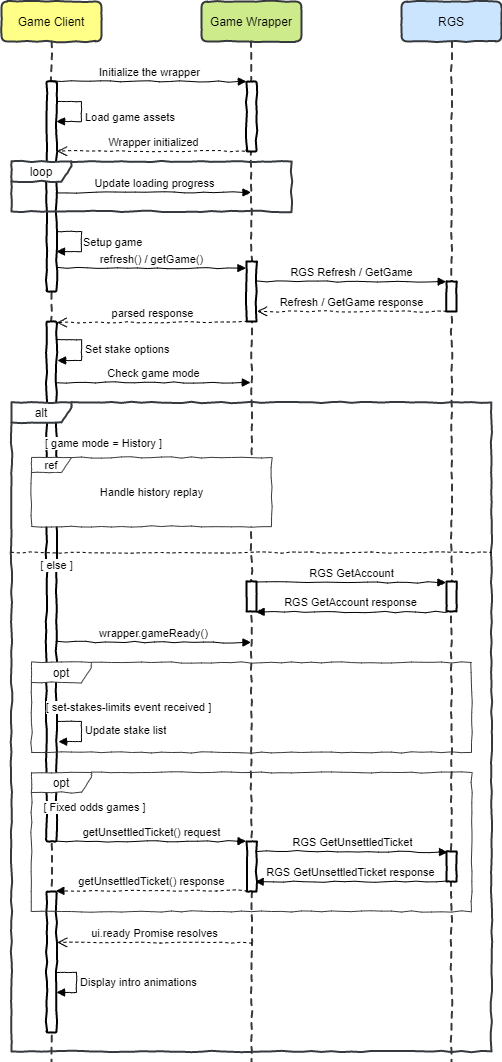

The diagram above was exported from draw.io. Its source (the exported page's mxGraphModel, read from the mxfile embedded in the PNG):
<mxGraphModel dx="1086" dy="806" grid="1" gridSize="10" guides="1" tooltips="1" connect="1" arrows="1" fold="1" page="1" pageScale="1" pageWidth="826" pageHeight="1169" math="0" shadow="0">
  <root>
    <mxCell id="0" />
    <mxCell id="1" parent="0" />
    <mxCell id="WAaAUo4A6snCpI449jHV-1" value="Game Client" style="shape=umlLifeline;perimeter=lifelinePerimeter;whiteSpace=wrap;html=1;container=1;collapsible=0;recursiveResize=0;outlineConnect=0;rounded=1;comic=1;strokeWidth=2;strokeColor=#36393d;fillColor=#ffff88;" parent="1" vertex="1">
      <mxGeometry x="180" y="80" width="100" height="1060" as="geometry" />
    </mxCell>
    <mxCell id="WAaAUo4A6snCpI449jHV-55" value="" style="html=1;points=[];perimeter=orthogonalPerimeter;rounded=1;shadow=0;comic=1;labelBackgroundColor=#ffffff;strokeColor=#000000;strokeWidth=2;fillColor=#ffffff;gradientColor=none;fontSize=11;" parent="WAaAUo4A6snCpI449jHV-1" vertex="1">
      <mxGeometry x="45" y="890" width="10" height="141" as="geometry" />
    </mxCell>
    <mxCell id="WAaAUo4A6snCpI449jHV-11" value="" style="html=1;points=[];perimeter=orthogonalPerimeter;comic=1;rounded=1;strokeWidth=2;" parent="WAaAUo4A6snCpI449jHV-1" vertex="1">
      <mxGeometry x="45" y="80" width="10" height="210" as="geometry" />
    </mxCell>
    <mxCell id="WAaAUo4A6snCpI449jHV-56" value="Display intro animations" style="edgeStyle=orthogonalEdgeStyle;html=1;align=left;spacingLeft=2;endArrow=block;rounded=0;entryX=1;entryY=0;strokeWidth=1;fontSize=11;comic=1;exitX=1.007;exitY=0.573;exitDx=0;exitDy=0;exitPerimeter=0;" parent="WAaAUo4A6snCpI449jHV-1" source="WAaAUo4A6snCpI449jHV-55" edge="1">
      <mxGeometry relative="1" as="geometry">
        <mxPoint x="50" y="971" as="sourcePoint" />
        <Array as="points">
          <mxPoint x="75" y="971" />
          <mxPoint x="75" y="991" />
        </Array>
        <mxPoint x="55" y="990.9999999999998" as="targetPoint" />
      </mxGeometry>
    </mxCell>
    <mxCell id="WAaAUo4A6snCpI449jHV-17" value="Setup game" style="html=1;verticalAlign=bottom;endArrow=block;comic=1;edgeStyle=orthogonalEdgeStyle;jumpStyle=none;align=left;rounded=0;" parent="WAaAUo4A6snCpI449jHV-1" source="WAaAUo4A6snCpI449jHV-11" target="WAaAUo4A6snCpI449jHV-11" edge="1">
      <mxGeometry x="0.2855" width="80" relative="1" as="geometry">
        <mxPoint x="100" y="250" as="sourcePoint" />
        <mxPoint x="150" y="240" as="targetPoint" />
        <Array as="points">
          <mxPoint x="80" y="230" />
          <mxPoint x="80" y="250" />
        </Array>
        <mxPoint as="offset" />
      </mxGeometry>
    </mxCell>
    <mxCell id="WAaAUo4A6snCpI449jHV-12" value="Load game assets" style="html=1;align=left;spacingLeft=2;endArrow=block;rounded=0;comic=1;edgeStyle=orthogonalEdgeStyle;elbow=vertical;" parent="WAaAUo4A6snCpI449jHV-1" source="WAaAUo4A6snCpI449jHV-11" target="WAaAUo4A6snCpI449jHV-11" edge="1">
      <mxGeometry x="0.1751" relative="1" as="geometry">
        <mxPoint x="59.5" y="99.82000000000005" as="sourcePoint" />
        <Array as="points">
          <mxPoint x="80" y="100" />
          <mxPoint x="80" y="120" />
        </Array>
        <mxPoint x="58.66999999999996" y="130.12" as="targetPoint" />
        <mxPoint as="offset" />
      </mxGeometry>
    </mxCell>
    <mxCell id="C8blwDzd1Sw-2Ckbdhr8-4" value="" style="html=1;points=[];perimeter=orthogonalPerimeter;comic=1;rounded=1;strokeWidth=2;" parent="1" vertex="1">
      <mxGeometry x="225" y="400" width="10" height="520" as="geometry" />
    </mxCell>
    <mxCell id="WAaAUo4A6snCpI449jHV-50" value="opt" style="shape=umlFrame;whiteSpace=wrap;html=1;rounded=1;shadow=0;comic=1;labelBackgroundColor=#ffffff;strokeColor=#36393d;strokeWidth=1;fillColor=#ffffff;width=60;height=20;swimlaneFillColor=none;" parent="1" vertex="1">
      <mxGeometry x="210" y="851" width="440" height="139" as="geometry" />
    </mxCell>
    <mxCell id="WAaAUo4A6snCpI449jHV-35" value="alt" style="shape=umlFrame;whiteSpace=wrap;html=1;comic=1;swimlaneFillColor=none;strokeWidth=2;width=60;height=20;shadow=0;fillColor=#ffffff;strokeColor=#36393d;" parent="1" vertex="1">
      <mxGeometry x="190" y="481" width="480" height="649" as="geometry" />
    </mxCell>
    <mxCell id="WAaAUo4A6snCpI449jHV-3" value="RGS" style="shape=umlLifeline;perimeter=lifelinePerimeter;whiteSpace=wrap;html=1;container=1;collapsible=0;recursiveResize=0;outlineConnect=0;comic=1;rounded=1;strokeWidth=2;strokeColor=#36393d;fillColor=#cce5ff;" parent="1" vertex="1">
      <mxGeometry x="580" y="80" width="100" height="1060" as="geometry" />
    </mxCell>
    <mxCell id="C_W2j70MFX272x50tcsV-8" value="" style="html=1;points=[];perimeter=orthogonalPerimeter;shadow=0;comic=1;strokeWidth=2;gradientColor=none;" parent="WAaAUo4A6snCpI449jHV-3" vertex="1">
      <mxGeometry x="45" y="280" width="10" height="30" as="geometry" />
    </mxCell>
    <mxCell id="WAaAUo4A6snCpI449jHV-2" value="Game Wrapper" style="shape=umlLifeline;perimeter=lifelinePerimeter;whiteSpace=wrap;html=1;container=1;collapsible=0;recursiveResize=0;outlineConnect=0;rounded=1;comic=1;strokeWidth=2;strokeColor=#36393d;fillColor=#cdeb8b;" parent="1" vertex="1">
      <mxGeometry x="380" y="80" width="100" height="1060" as="geometry" />
    </mxCell>
    <mxCell id="WAaAUo4A6snCpI449jHV-7" value="" style="html=1;points=[];perimeter=orthogonalPerimeter;comic=1;rounded=1;strokeWidth=2;" parent="WAaAUo4A6snCpI449jHV-2" vertex="1">
      <mxGeometry x="45" y="80" width="10" height="70" as="geometry" />
    </mxCell>
    <mxCell id="C_W2j70MFX272x50tcsV-7" value="" style="html=1;points=[];perimeter=orthogonalPerimeter;shadow=0;comic=1;strokeWidth=2;gradientColor=none;" parent="WAaAUo4A6snCpI449jHV-2" vertex="1">
      <mxGeometry x="45" y="260" width="10" height="60" as="geometry" />
    </mxCell>
    <mxCell id="WAaAUo4A6snCpI449jHV-48" value="" style="html=1;verticalAlign=bottom;endArrow=none;dashed=1;endSize=8;comic=1;endFill=0;strokeWidth=1;" parent="1" edge="1">
      <mxGeometry relative="1" as="geometry">
        <mxPoint x="189.66666666666674" y="631" as="sourcePoint" />
        <mxPoint x="670" y="631" as="targetPoint" />
        <Array as="points">
          <mxPoint x="590" y="631" />
        </Array>
      </mxGeometry>
    </mxCell>
    <mxCell id="WAaAUo4A6snCpI449jHV-39" value="[ else ]" style="text;html=1;align=center;verticalAlign=middle;resizable=0;points=[];autosize=1;labelBackgroundColor=#ffffff;fontSize=11;" parent="1" vertex="1">
      <mxGeometry x="210" y="634" width="50" height="20" as="geometry" />
    </mxCell>
    <mxCell id="WAaAUo4A6snCpI449jHV-37" value="[ game mode = History ]" style="text;html=1;align=center;verticalAlign=middle;resizable=0;points=[];autosize=1;labelBackgroundColor=#ffffff;fontSize=11;" parent="1" vertex="1">
      <mxGeometry x="217" y="512" width="130" height="20" as="geometry" />
    </mxCell>
    <mxCell id="WAaAUo4A6snCpI449jHV-8" value="Initialize the wrapper" style="html=1;verticalAlign=bottom;endArrow=block;entryX=0;entryY=0;comic=1;snapToPoint=0;" parent="1" source="WAaAUo4A6snCpI449jHV-1" target="WAaAUo4A6snCpI449jHV-7" edge="1">
      <mxGeometry relative="1" as="geometry">
        <mxPoint x="350" y="160" as="sourcePoint" />
      </mxGeometry>
    </mxCell>
    <mxCell id="WAaAUo4A6snCpI449jHV-9" value="Wrapper initialized" style="html=1;verticalAlign=bottom;endArrow=open;dashed=1;endSize=8;entryX=1.059;entryY=0.339;entryDx=0;entryDy=0;entryPerimeter=0;comic=1;" parent="1" source="WAaAUo4A6snCpI449jHV-2" edge="1">
      <mxGeometry relative="1" as="geometry">
        <mxPoint x="235.58999999999997" y="229.68" as="targetPoint" />
        <mxPoint x="426" y="230" as="sourcePoint" />
      </mxGeometry>
    </mxCell>
    <mxCell id="WAaAUo4A6snCpI449jHV-16" value="Update loading progress" style="html=1;verticalAlign=bottom;endArrow=block;exitX=1.059;exitY=0.991;exitDx=0;exitDy=0;exitPerimeter=0;comic=1;" parent="1" edge="1">
      <mxGeometry width="80" relative="1" as="geometry">
        <mxPoint x="235.59000000000003" y="270.91999999999996" as="sourcePoint" />
        <mxPoint x="429.5" y="270.91999999999996" as="targetPoint" />
      </mxGeometry>
    </mxCell>
    <mxCell id="WAaAUo4A6snCpI449jHV-19" value="RGS Refresh / GetGame" style="html=1;verticalAlign=bottom;endArrow=block;comic=1;entryX=-0.029;entryY=0.005;entryDx=0;entryDy=0;entryPerimeter=0;strokeColor=#000000;exitX=1.024;exitY=0.333;exitDx=0;exitDy=0;exitPerimeter=0;" parent="1" source="C_W2j70MFX272x50tcsV-7" target="C_W2j70MFX272x50tcsV-8" edge="1">
      <mxGeometry width="80" relative="1" as="geometry">
        <mxPoint x="460" y="360" as="sourcePoint" />
        <mxPoint x="629" y="357.15" as="targetPoint" />
      </mxGeometry>
    </mxCell>
    <mxCell id="WAaAUo4A6snCpI449jHV-28" value="Check game mode" style="html=1;verticalAlign=bottom;endArrow=block;comic=1;" parent="1" source="C8blwDzd1Sw-2Ckbdhr8-4" edge="1">
      <mxGeometry width="80" relative="1" as="geometry">
        <mxPoint x="260" y="461" as="sourcePoint" />
        <mxPoint x="429" y="461" as="targetPoint" />
      </mxGeometry>
    </mxCell>
    <mxCell id="WAaAUo4A6snCpI449jHV-30" value="RGS GetAccount" style="html=1;verticalAlign=bottom;endArrow=block;comic=1;entryX=-0.052;entryY=0.033;entryDx=0;entryDy=0;entryPerimeter=0;exitX=1.01;exitY=0.028;exitDx=0;exitDy=0;exitPerimeter=0;" parent="1" source="C8blwDzd1Sw-2Ckbdhr8-1" target="YMMiGA0IJu7YadpsRX6e-12" edge="1">
      <mxGeometry width="80" relative="1" as="geometry">
        <mxPoint x="430" y="661" as="sourcePoint" />
        <mxPoint x="629.5" y="661" as="targetPoint" />
      </mxGeometry>
    </mxCell>
    <mxCell id="WAaAUo4A6snCpI449jHV-33" value="RGS GetAccount response" style="html=1;verticalAlign=bottom;endArrow=block;comic=1;exitX=-0.071;exitY=1.018;exitDx=0;exitDy=0;exitPerimeter=0;entryX=0.961;entryY=1.012;entryDx=0;entryDy=0;entryPerimeter=0;" parent="1" source="YMMiGA0IJu7YadpsRX6e-12" target="C8blwDzd1Sw-2Ckbdhr8-1" edge="1">
      <mxGeometry width="80" relative="1" as="geometry">
        <mxPoint x="629.5" y="691" as="sourcePoint" />
        <mxPoint x="429.81034482758605" y="691" as="targetPoint" />
      </mxGeometry>
    </mxCell>
    <mxCell id="WAaAUo4A6snCpI449jHV-34" value="wrapper.gameReady()" style="html=1;verticalAlign=bottom;endArrow=block;comic=1;exitX=0.967;exitY=0.616;exitDx=0;exitDy=0;exitPerimeter=0;" parent="1" source="C8blwDzd1Sw-2Ckbdhr8-4" edge="1">
      <mxGeometry width="80" relative="1" as="geometry">
        <mxPoint x="240" y="721" as="sourcePoint" />
        <mxPoint x="429.5" y="721" as="targetPoint" />
      </mxGeometry>
    </mxCell>
    <mxCell id="WAaAUo4A6snCpI449jHV-44" value="opt" style="shape=umlFrame;whiteSpace=wrap;html=1;labelBackgroundColor=#ffffff;comic=1;width=60;height=20;fillColor=#ffffff;strokeColor=#36393d;" parent="1" vertex="1">
      <mxGeometry x="210" y="741" width="440" height="90" as="geometry" />
    </mxCell>
    <mxCell id="WAaAUo4A6snCpI449jHV-45" value="[ set-stakes-limits event received ]" style="text;html=1;align=center;verticalAlign=middle;resizable=0;points=[];autosize=1;labelBackgroundColor=#ffffff;fontSize=11;" parent="1" vertex="1">
      <mxGeometry x="217" y="776" width="180" height="20" as="geometry" />
    </mxCell>
    <mxCell id="WAaAUo4A6snCpI449jHV-47" value="Update stake list" style="edgeStyle=orthogonalEdgeStyle;html=1;align=left;spacingLeft=2;endArrow=block;rounded=0;comic=1;exitX=1;exitY=0.769;exitDx=0;exitDy=0;exitPerimeter=0;entryX=1.2;entryY=0.808;entryDx=0;entryDy=0;entryPerimeter=0;" parent="1" source="C8blwDzd1Sw-2Ckbdhr8-4" target="C8blwDzd1Sw-2Ckbdhr8-4" edge="1">
      <mxGeometry relative="1" as="geometry">
        <mxPoint x="240" y="800" as="sourcePoint" />
        <Array as="points">
          <mxPoint x="260" y="800" />
          <mxPoint x="260" y="820" />
        </Array>
        <mxPoint x="237" y="807" as="targetPoint" />
      </mxGeometry>
    </mxCell>
    <mxCell id="WAaAUo4A6snCpI449jHV-51" value="[ Fixed odds games ]" style="text;html=1;align=center;verticalAlign=middle;resizable=0;points=[];autosize=1;labelBackgroundColor=#ffffff;fontSize=11;" parent="1" vertex="1">
      <mxGeometry x="213" y="876" width="120" height="20" as="geometry" />
    </mxCell>
    <mxCell id="WAaAUo4A6snCpI449jHV-52" value="RGS GetUnsettledTicket" style="html=1;verticalAlign=bottom;endArrow=block;strokeWidth=1;comic=1;exitX=0.994;exitY=0.191;exitDx=0;exitDy=0;exitPerimeter=0;entryX=0.1;entryY=0.022;entryDx=0;entryDy=0;entryPerimeter=0;" parent="1" source="YMMiGA0IJu7YadpsRX6e-14" target="YMMiGA0IJu7YadpsRX6e-13" edge="1">
      <mxGeometry width="80" relative="1" as="geometry">
        <mxPoint x="430" y="931" as="sourcePoint" />
        <mxPoint x="619" y="931" as="targetPoint" />
      </mxGeometry>
    </mxCell>
    <mxCell id="WAaAUo4A6snCpI449jHV-54" value="ui.ready Promise resolves" style="html=1;verticalAlign=bottom;endArrow=open;dashed=1;endSize=8;strokeWidth=1;fontSize=11;comic=1;entryX=1.061;entryY=0.361;entryDx=0;entryDy=0;entryPerimeter=0;" parent="1" target="WAaAUo4A6snCpI449jHV-55" edge="1">
      <mxGeometry relative="1" as="geometry">
        <mxPoint x="430" y="1021" as="sourcePoint" />
        <mxPoint x="240" y="1021" as="targetPoint" />
      </mxGeometry>
    </mxCell>
    <mxCell id="WAaAUo4A6snCpI449jHV-57" value="RGS GetUnsettledTicket response" style="html=1;verticalAlign=bottom;endArrow=block;strokeWidth=1;fontSize=11;comic=1;endFill=1;entryX=0.862;entryY=0.804;entryDx=0;entryDy=0;entryPerimeter=0;exitX=0.005;exitY=1.006;exitDx=0;exitDy=0;exitPerimeter=0;" parent="1" source="YMMiGA0IJu7YadpsRX6e-13" target="YMMiGA0IJu7YadpsRX6e-14" edge="1">
      <mxGeometry relative="1" as="geometry">
        <mxPoint x="610" y="961" as="sourcePoint" />
        <mxPoint x="440" y="961" as="targetPoint" />
      </mxGeometry>
    </mxCell>
    <mxCell id="C_W2j70MFX272x50tcsV-6" value="refresh() / getGame()" style="html=1;verticalAlign=bottom;endArrow=block;shadow=0;align=center;exitX=1.057;exitY=0.888;exitDx=0;exitDy=0;exitPerimeter=0;comic=1;entryX=-0.052;entryY=0.11;entryDx=0;entryDy=0;entryPerimeter=0;" parent="1" source="WAaAUo4A6snCpI449jHV-11" target="C_W2j70MFX272x50tcsV-7" edge="1">
      <mxGeometry width="80" relative="1" as="geometry">
        <mxPoint x="253" y="350" as="sourcePoint" />
        <mxPoint x="333" y="350" as="targetPoint" />
      </mxGeometry>
    </mxCell>
    <mxCell id="C_W2j70MFX272x50tcsV-9" value="Refresh / GetGame response" style="html=1;verticalAlign=bottom;endArrow=open;dashed=1;endSize=8;shadow=0;strokeColor=#000000;align=center;entryX=1.057;entryY=0.831;entryDx=0;entryDy=0;entryPerimeter=0;comic=1;" parent="1" target="C_W2j70MFX272x50tcsV-7" edge="1">
      <mxGeometry relative="1" as="geometry">
        <mxPoint x="625" y="390" as="sourcePoint" />
        <mxPoint x="510" y="380" as="targetPoint" />
      </mxGeometry>
    </mxCell>
    <mxCell id="C_W2j70MFX272x50tcsV-10" value="&lt;div&gt;parsed response&lt;/div&gt;" style="html=1;verticalAlign=bottom;endArrow=open;dashed=1;endSize=8;shadow=0;strokeColor=#000000;align=center;exitX=0.06;exitY=1.007;exitDx=0;exitDy=0;exitPerimeter=0;comic=1;entryX=1.02;entryY=0.002;entryDx=0;entryDy=0;entryPerimeter=0;" parent="1" source="C_W2j70MFX272x50tcsV-7" target="C8blwDzd1Sw-2Ckbdhr8-4" edge="1">
      <mxGeometry relative="1" as="geometry">
        <mxPoint x="360" y="400" as="sourcePoint" />
        <mxPoint x="235" y="397.4200000000001" as="targetPoint" />
      </mxGeometry>
    </mxCell>
    <mxCell id="C_W2j70MFX272x50tcsV-4" value="loop" style="shape=umlFrame;whiteSpace=wrap;html=1;shadow=0;comic=1;strokeWidth=2;fillColor=#ffffff;strokeColor=#36393d;width=60;height=20;perimeterSpacing=0;swimlaneFillColor=none;" parent="1" vertex="1">
      <mxGeometry x="190" y="240" width="280" height="50" as="geometry" />
    </mxCell>
    <mxCell id="YMMiGA0IJu7YadpsRX6e-2" value="" style="group;strokeWidth=1;strokeColor=none;perimeterSpacing=1;rounded=0;glass=0;fillColor=none;" parent="1" vertex="1" connectable="0">
      <mxGeometry x="210" y="536" width="240" height="69" as="geometry" />
    </mxCell>
    <mxCell id="WAaAUo4A6snCpI449jHV-53" value="ref" style="shape=umlFrame;whiteSpace=wrap;html=1;rounded=1;shadow=0;comic=1;labelBackgroundColor=#ffffff;strokeColor=#36393d;strokeWidth=1;fillColor=none;fontSize=11;swimlaneFillColor=#ffffff;width=40;height=15;" parent="YMMiGA0IJu7YadpsRX6e-2" vertex="1">
      <mxGeometry width="240" height="69" as="geometry" />
    </mxCell>
    <mxCell id="WAaAUo4A6snCpI449jHV-38" value="Handle history replay&lt;br style=&quot;font-size: 11px;&quot;&gt;" style="text;html=1;align=center;verticalAlign=middle;resizable=0;points=[];autosize=1;fontSize=11;" parent="YMMiGA0IJu7YadpsRX6e-2" vertex="1">
      <mxGeometry x="60" y="24.5" width="120" height="20" as="geometry" />
    </mxCell>
    <mxCell id="YMMiGA0IJu7YadpsRX6e-11" value="getUnsettledTicket() request" style="html=1;verticalAlign=bottom;endArrow=block;strokeWidth=1;comic=1;entryX=-0.043;entryY=-0.006;entryDx=0;entryDy=0;entryPerimeter=0;exitX=1.02;exitY=1;exitDx=0;exitDy=0;exitPerimeter=0;" parent="1" source="C8blwDzd1Sw-2Ckbdhr8-4" target="YMMiGA0IJu7YadpsRX6e-14" edge="1">
      <mxGeometry width="80" relative="1" as="geometry">
        <mxPoint x="230.16666666666674" y="921" as="sourcePoint" />
        <mxPoint x="429" y="921" as="targetPoint" />
      </mxGeometry>
    </mxCell>
    <mxCell id="YMMiGA0IJu7YadpsRX6e-12" value="" style="html=1;points=[];perimeter=orthogonalPerimeter;shadow=0;comic=1;strokeWidth=2;gradientColor=none;" parent="1" vertex="1">
      <mxGeometry x="625" y="660" width="10" height="30" as="geometry" />
    </mxCell>
    <mxCell id="YMMiGA0IJu7YadpsRX6e-13" value="" style="html=1;points=[];perimeter=orthogonalPerimeter;shadow=0;comic=1;strokeWidth=2;gradientColor=none;" parent="1" vertex="1">
      <mxGeometry x="625" y="930" width="10" height="30" as="geometry" />
    </mxCell>
    <mxCell id="YMMiGA0IJu7YadpsRX6e-14" value="" style="html=1;points=[];perimeter=orthogonalPerimeter;shadow=0;comic=1;strokeWidth=2;gradientColor=none;" parent="1" vertex="1">
      <mxGeometry x="425" y="920" width="10" height="50" as="geometry" />
    </mxCell>
    <mxCell id="YMMiGA0IJu7YadpsRX6e-16" value="getUnsettledTicket() response" style="html=1;verticalAlign=bottom;endArrow=block;strokeWidth=1;fontSize=11;comic=1;endFill=1;exitX=0.052;exitY=0.975;exitDx=0;exitDy=0;exitPerimeter=0;dashed=1;entryX=0.94;entryY=-0.004;entryDx=0;entryDy=0;entryPerimeter=0;" parent="1" source="YMMiGA0IJu7YadpsRX6e-14" target="WAaAUo4A6snCpI449jHV-55" edge="1">
      <mxGeometry relative="1" as="geometry">
        <mxPoint x="425" y="970" as="sourcePoint" />
        <mxPoint x="240" y="969" as="targetPoint" />
      </mxGeometry>
    </mxCell>
    <mxCell id="C8blwDzd1Sw-2Ckbdhr8-1" value="" style="html=1;points=[];perimeter=orthogonalPerimeter;shadow=0;comic=1;strokeWidth=2;gradientColor=none;" parent="1" vertex="1">
      <mxGeometry x="425" y="660" width="10" height="30" as="geometry" />
    </mxCell>
    <mxCell id="WAaAUo4A6snCpI449jHV-23" value="Set stake options" style="edgeStyle=orthogonalEdgeStyle;html=1;align=left;spacingLeft=2;endArrow=block;rounded=0;comic=1;exitX=1.026;exitY=0.035;exitDx=0;exitDy=0;exitPerimeter=0;entryX=1.1;entryY=0.075;entryDx=0;entryDy=0;entryPerimeter=0;" parent="1" source="C8blwDzd1Sw-2Ckbdhr8-4" target="C8blwDzd1Sw-2Ckbdhr8-4" edge="1">
      <mxGeometry relative="1" as="geometry">
        <mxPoint x="235" y="418.14" as="sourcePoint" />
        <Array as="points">
          <mxPoint x="260" y="418" />
          <mxPoint x="260" y="439" />
        </Array>
        <mxPoint x="236.14" y="438.72" as="targetPoint" />
      </mxGeometry>
    </mxCell>
  </root>
</mxGraphModel>